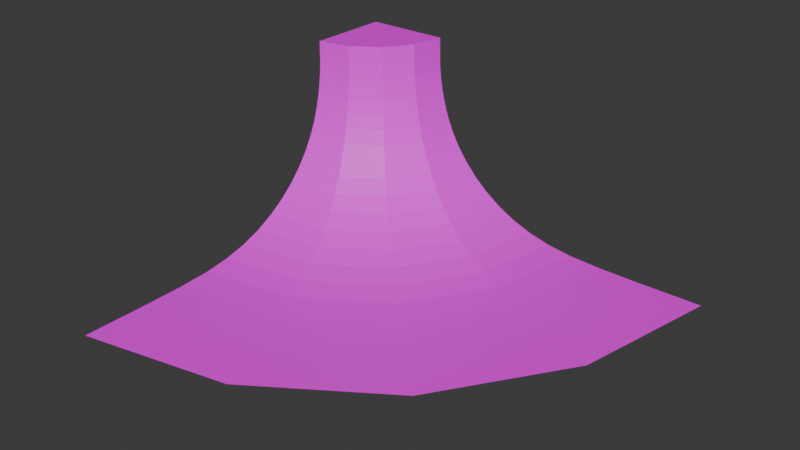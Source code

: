 # Source: gutterMinus.blend  (saved by Blender 5.2.44; exported with 4.5.12 LTS)
import bpy
from mathutils import Matrix  # noqa: F401  (used for matrix-valued properties, if any)

bpy.ops.wm.read_factory_settings(use_empty=True)
scene = bpy.context.scene
scene.name = 'Scene'

# ---- images (referenced by path relative to the original .blend; pixels are not part of the script)
import os
ASSET_DIR = os.environ.get("B2B_ASSET_DIR", "")  # directory of the original .blend (textures are referenced by path, not embedded)
HERE = os.path.dirname(os.path.abspath(__file__))  # packed textures are extracted next to this script under _unpacked/

def load_image(name, relpath, width, height, colorspace="sRGB"):
    """Load a texture the original file referenced (path relative to the .blend, or extracted next to this script)."""
    p = next((c for c in (os.path.join(HERE, relpath), os.path.join(ASSET_DIR, relpath)) if relpath and os.path.exists(c)), "")
    if p:
        img = bpy.data.images.load(p, check_existing=True)
        img.name = name
    else:  # same state as the original file: an image datablock whose file is absent (Cycles renders it pink)
        img = bpy.data.images.new(name, width, height)
        img.source = "FILE"
        img.filepath = "//" + (relpath or name)
    img.colorspace_settings.name = colorspace
    return img
img_rampwood_jpg = load_image('RAMPWOOD.jpg', 'RAMPWOOD.jpg', 1024, 1024, 'sRGB')
img_wall2_jpg = load_image('WALL2.jpg', 'WALL2.jpg', 1024, 1024, 'sRGB')
img_ramptopedges_jpg = load_image('RAMPTOPEDGES.jpg', 'RAMPTOPEDGES.jpg', 1024, 1024, 'sRGB')

# ---- materials (node trees are filled in below, after node groups)
mat_rampwood = bpy.data.materials.new('rampwood')
mat_rampwood.use_backface_culling_lightprobe_volume = False
mat_rampwood.use_transparent_shadow = False
mat_wall2 = bpy.data.materials.new('wall2')
mat_wall2.use_backface_culling_lightprobe_volume = False
mat_wall2.use_transparent_shadow = False
mat_ramptopedges = bpy.data.materials.new('ramptopedges')
mat_ramptopedges.use_backface_culling_lightprobe_volume = False
mat_ramptopedges.use_transparent_shadow = False

# ---- material node trees
mat_rampwood.use_nodes = True; mat_rampwood.node_tree.nodes.clear()
_N = mat_rampwood.node_tree.nodes; _L = mat_rampwood.node_tree.links
n0 = _N.new('ShaderNodeBsdfPrincipled'); n0.name = 'Principled BSDF'; n0.location = (10, 300)
n0.distribution = 'GGX'
n0.subsurface_method = 'RANDOM_WALK_SKIN'
n0.inputs[3].default_value = 1.45
n0.inputs[27].default_value = (0.0, 0.0, 0.0, 1.0)
n0.inputs[28].default_value = 1.0
n1 = _N.new('ShaderNodeOutputMaterial'); n1.name = 'Material Output'; n1.location = (300, 300)
n2 = _N.new('ShaderNodeTexImage'); n2.name = 'Image Texture'; n2.location = (-280, 280)
n2.image = img_rampwood_jpg
_L.new(n0.outputs[0], n1.inputs[0])
_L.new(n2.outputs[0], n0.inputs[0])
n1.is_active_output = True
mat_wall2.use_nodes = True; mat_wall2.node_tree.nodes.clear()
_N = mat_wall2.node_tree.nodes; _L = mat_wall2.node_tree.links
n0 = _N.new('ShaderNodeBsdfPrincipled'); n0.name = 'Principled BSDF'; n0.location = (10, 300)
n0.distribution = 'GGX'
n0.subsurface_method = 'RANDOM_WALK_SKIN'
n0.inputs[3].default_value = 1.45
n0.inputs[27].default_value = (0.0, 0.0, 0.0, 1.0)
n0.inputs[28].default_value = 1.0
n1 = _N.new('ShaderNodeOutputMaterial'); n1.name = 'Material Output'; n1.location = (300, 300)
n2 = _N.new('ShaderNodeTexImage'); n2.name = 'Image Texture'; n2.location = (-280, 280)
n2.image = img_wall2_jpg
_L.new(n0.outputs[0], n1.inputs[0])
_L.new(n2.outputs[0], n0.inputs[0])
n1.is_active_output = True
mat_ramptopedges.use_nodes = True; mat_ramptopedges.node_tree.nodes.clear()
_N = mat_ramptopedges.node_tree.nodes; _L = mat_ramptopedges.node_tree.links
n0 = _N.new('ShaderNodeBsdfPrincipled'); n0.name = 'Principled BSDF'; n0.location = (10, 300)
n0.distribution = 'GGX'
n0.subsurface_method = 'RANDOM_WALK_SKIN'
n0.inputs[3].default_value = 1.45
n0.inputs[27].default_value = (0.0, 0.0, 0.0, 1.0)
n0.inputs[28].default_value = 1.0
n1 = _N.new('ShaderNodeOutputMaterial'); n1.name = 'Material Output'; n1.location = (300, 300)
n2 = _N.new('ShaderNodeTexImage'); n2.name = 'Image Texture'; n2.location = (-280, 280)
n2.image = img_ramptopedges_jpg
_L.new(n0.outputs[0], n1.inputs[0])
_L.new(n2.outputs[0], n0.inputs[0])
n1.is_active_output = True

# ---- world
world_world = bpy.data.worlds.new('World'); scene.world = world_world
world_world.use_nodes = True; world_world.node_tree.nodes.clear()
_N = world_world.node_tree.nodes; _L = world_world.node_tree.links
n0 = _N.new('ShaderNodeOutputWorld'); n0.name = 'World Output'; n0.location = (200, 100)
n1 = _N.new('ShaderNodeBackground'); n1.name = 'Background'; n1.location = (-200, 100)
n1.inputs[0].default_value = (0.05088, 0.05088, 0.05088, 1.0)
_L.new(n1.outputs[0], n0.inputs[0])
n0.is_active_output = True
world_world.color = (0.05088, 0.05088, 0.05088)
world_world.sun_shadow_jitter_overblur = 0.0

# ---- meshes
me_meshdata_0_0_019 = bpy.data.meshes.new('meshdata_0_0.019')
me_meshdata_0_0_019.from_pydata([(-6.898, 15.95, 6.645), (-6.069, 15.95, 5.501), (-2.606, 15.95, 2.462), (-1.116, 15.95, 1.66), (2.411, 15.95, 0.5208), (4.527, 15.95, 0.2197), (0.5538, 15.95, 1.005), (-3.924, 15.95, 3.385), (10.91, 15.95, 0.008141), (15.95, 15.95, 0.0), (7.228, 15.95, 0.06511), (-8.074, 15.95, 8.978), (-7.565, 15.95, 7.812), (-8.704, 15.95, 11.16), (-8.446, 15.95, 10.11), (-9.052, 15.95, 15.62), (-9.045, 15.95, 14.58), (-5.078, 15.95, 4.407), (-9.026, 15.95, 13.72), (-8.872, 15.95, 12.11), (-8.974, 15.95, 12.93), (-9.056, 15.95, 0.0), (-15.95, 15.95, 15.62), (-15.95, 15.95, 0.0), (-9.549, 9.551, 6.645), (-8.963, 8.965, 5.501), (-6.514, 6.516, 2.462), (-5.46, 5.462, 1.66), (-2.967, 2.969, 0.5208), (-1.47, 1.472, 0.2197), (-4.28, 4.282, 1.005), (-7.446, 7.448, 3.385), (3.041, -3.039, 0.008141), (6.609, -6.607, 0.0), (0.4401, -0.4381, 0.06511), (-10.38, 10.38, 8.978), (-10.02, 10.02, 7.812), (-10.83, 10.83, 11.16), (-10.64, 10.65, 10.11), (-11.07, 11.07, 15.62), (-11.07, 11.07, 14.58), (-8.262, 8.264, 4.407), (-11.05, 11.06, 13.72), (-10.94, 10.95, 12.11), (-11.02, 11.02, 12.93), (-15.95, 6.9, 6.645), (-15.95, 6.071, 5.501), (-15.95, 2.608, 2.462), (-15.95, 1.118, 1.66), (-15.95, -2.409, 0.5208), (-15.95, -4.525, 0.2197), (-15.95, -0.5518, 1.005), (-15.95, 3.926, 3.385), (-15.95, -10.9, 0.008141), (-15.95, -15.95, 0.0), (-15.95, -7.226, 0.06511), (-15.95, 8.076, 8.978), (-15.95, 7.567, 7.812), (-15.95, 8.706, 11.16), (-15.95, 8.448, 10.11), (-15.95, 9.054, 15.62), (-15.95, 9.047, 14.58), (-15.95, 5.08, 4.407), (-15.95, 9.028, 13.72), (-15.95, 8.874, 12.11), (-15.95, 8.976, 12.93), (-12.48, 7.589, 6.645), (-12.17, 6.823, 5.501), (-10.84, 3.623, 2.462), (-10.27, 2.247, 1.66), (-8.923, -1.011, 0.5208), (-8.113, -2.966, 0.2197), (-9.633, 0.7043, 1.005), (-11.35, 4.842, 3.385), (-5.671, -8.86, 0.008141), (-3.74, -13.52, 0.0), (-7.079, -5.462, 0.06511), (-12.93, 8.675, 8.978), (-12.74, 8.205, 7.812), (-13.18, 9.257, 11.16), (-13.08, 9.019, 10.11), (-13.31, 9.579, 15.62), (-13.31, 9.572, 14.58), (-11.79, 5.908, 4.407), (-13.3, 9.555, 13.72), (-13.24, 9.413, 12.11), (-13.28, 9.507, 12.93), (-7.587, 12.49, 6.645), (-6.821, 12.17, 5.501), (-3.621, 10.84, 2.462), (-2.245, 10.27, 1.66), (1.013, 8.925, 0.5208), (2.968, 8.115, 0.2197), (-0.7023, 9.635, 1.005), (-4.84, 11.35, 3.385), (8.863, 5.673, 0.008141), (13.52, 3.742, 0.0), (5.464, 7.081, 0.06511), (-8.673, 12.94, 8.978), (-8.203, 12.74, 7.812), (-9.255, 13.18, 11.16), (-9.017, 13.08, 10.11), (-9.577, 13.31, 15.62), (-9.57, 13.31, 14.58), (-5.906, 11.79, 4.407), (-9.553, 13.3, 13.72), (-9.411, 13.24, 12.11), (-9.505, 13.28, 12.93)], [], [(21, 23, 22, 15), (13, 14, 11, 12, 0, 1, 17, 7, 2, 3, 6, 4, 5, 10, 8, 9, 21, 15, 16, 18, 20, 19), (84, 82, 61), (74, 75, 32), (103, 102, 40), (18, 16, 103), (58, 64, 65, 63, 61, 60, 22, 23, 54, 53, 55, 50, 49, 51, 48, 47, 52, 62, 46, 45, 57, 56, 59), (102, 15, 22), (102, 22, 39), (81, 22, 60), (39, 22, 81), (53, 54, 75), (53, 75, 74), (55, 53, 74), (55, 74, 76), (50, 55, 76), (50, 76, 71), (49, 50, 70), (50, 71, 70), (51, 49, 72), (49, 70, 72), (48, 51, 72), (48, 72, 69), (47, 48, 69), (47, 69, 68), (52, 47, 68), (52, 68, 73), (62, 52, 73), (62, 73, 83), (46, 62, 83), (46, 83, 67), (45, 46, 67), (45, 67, 66), (57, 45, 66), (57, 66, 78), (56, 57, 77), (57, 78, 77), (59, 56, 77), (59, 77, 80), (58, 59, 80), (58, 80, 79), (64, 58, 85), (58, 79, 85), (65, 64, 86), (64, 85, 86), (63, 65, 86), (63, 86, 84), (81, 60, 82), (60, 61, 82), (61, 63, 84), (40, 39, 82), (39, 81, 82), (42, 40, 82), (42, 82, 84), (44, 42, 84), (44, 84, 86), (43, 44, 85), (44, 86, 85), (37, 43, 85), (37, 85, 79), (38, 37, 79), (38, 79, 80), (35, 38, 80), (35, 80, 77), (36, 35, 78), (35, 77, 78), (24, 36, 66), (36, 78, 66), (25, 24, 66), (25, 66, 67), (41, 25, 67), (41, 67, 83), (31, 41, 73), (41, 83, 73), (26, 31, 73), (26, 73, 68), (27, 26, 69), (26, 68, 69), (30, 27, 69), (30, 69, 72), (28, 30, 70), (30, 72, 70), (29, 28, 71), (28, 70, 71), (34, 29, 71), (34, 71, 76), (75, 33, 32), (32, 34, 74), (34, 76, 74), (32, 33, 96), (32, 96, 95), (34, 32, 95), (34, 95, 97), (29, 34, 97), (29, 97, 92), (28, 29, 91), (29, 92, 91), (30, 28, 93), (28, 91, 93), (27, 30, 93), (27, 93, 90), (26, 27, 90), (26, 90, 89), (31, 26, 89), (31, 89, 94), (41, 31, 104), (31, 94, 104), (25, 41, 104), (25, 104, 88), (24, 25, 87), (25, 88, 87), (36, 24, 87), (36, 87, 99), (35, 36, 98), (36, 99, 98), (38, 35, 98), (38, 98, 101), (37, 38, 101), (37, 101, 100), (43, 37, 100), (43, 100, 106), (44, 43, 107), (43, 106, 107), (42, 44, 107), (42, 107, 105), (102, 39, 40), (40, 42, 103), (42, 105, 103), (95, 96, 8), (96, 9, 8), (97, 95, 10), (95, 8, 10), (92, 97, 10), (92, 10, 5), (91, 92, 4), (92, 5, 4), (93, 91, 6), (91, 4, 6), (90, 93, 6), (90, 6, 3), (89, 90, 2), (90, 3, 2), (94, 89, 2), (94, 2, 7), (104, 94, 17), (94, 7, 17), (88, 104, 17), (88, 17, 1), (87, 88, 0), (88, 1, 0), (99, 87, 0), (99, 0, 12), (98, 99, 11), (99, 12, 11), (101, 98, 11), (101, 11, 14), (100, 101, 14), (100, 14, 13), (106, 100, 19), (100, 13, 19), (107, 106, 19), (107, 19, 20), (105, 107, 20), (105, 20, 18), (15, 102, 16), (102, 103, 16), (103, 105, 18)])
me_meshdata_0_0_019.polygons.foreach_set('material_index', [1, 1, 0, 0, 0, 0, 1, 2, 2, 2, 2, 0, 0, 0, 0, 0, 0, 0, 0, 0, 0, 0, 0, 0, 0, 0, 0, 0, 0, 0, 0, 0, 0, 0, 0, 0, 0, 0, 0, 0, 0, 0, 0, 0, 0, 0, 0, 0, 0, 0, 0, 0, 0, 0, 0, 0, 0, 0, 0, 0, 0, 0, 0, 0, 0, 0, 0, 0, 0, 0, 0, 0, 0, 0, 0, 0, 0, 0, 0, 0, 0, 0, 0, 0, 0, 0, 0, 0, 0, 0, 0, 0, 0, 0, 0, 0, 0, 0, 0, 0, 0, 0, 0, 0, 0, 0, 0, 0, 0, 0, 0, 0, 0, 0, 0, 0, 0, 0, 0, 0, 0, 0, 0, 0, 0, 0, 0, 0, 0, 0, 0, 0, 0, 0, 0, 0, 0, 0, 0, 0, 0, 0, 0, 0, 0, 0, 0, 0, 0, 0, 0, 0, 0, 0, 0, 0, 0, 0, 0, 0, 0, 0, 0, 0, 0, 0, 0])
_uv = me_meshdata_0_0_019.uv_layers.new(name='UVMap')
_uv.uv.foreach_set('vector', [0.4109, 0.4658, 0.4109, 0.4658, 0.4146, 0.6572, 0.4146, 0.6572, 0.4234, 0.5801, 0.4235, 0.5681, 0.4238, 0.555, 0.4242, 0.5413, 0.4247, 0.5273, 0.4255, 0.5136, 0.4264, 0.5003, 0.4275, 0.4879, 0.4287, 0.4767, 0.4301, 0.4669, 0.4317, 0.4587, 0.4333, 0.4524, 0.4352, 0.4479, 0.4374, 0.4446, 0.4402, 0.4417, 0.4437, 0.4388, 0.4109, 0.4658, 0.4146, 0.6572, 0.4236, 0.6176, 0.4235, 0.6084, 0.4234, 0.5999, 0.4234, 0.5907, 0.1718, 0.3465, 0.1693, 0.3449, 0.171, 0.2541, 0.6169, 0.3895, 0.7226, 0.3955, 0.749, 0.4916, 0.2351, 0.7866, 0.2335, 0.7899, 0.3037, 0.5742, 0.2493, 0.8613, 0.2479, 0.8648, 0.2351, 0.7866, 0.0, 0.0, 0.0, 0.0, 0.0, 0.0, 0.0, 0.0, 0.0, 0.0, 0.0, 0.0, 0.0, 0.0, 0.0, 0.0, 0.0, 0.0, 0.0, 0.0, 0.0, 0.0, 0.0, 0.0, 0.0, 0.0, 0.0, 0.0, 0.0, 0.0, 0.0, 0.0, 0.0, 0.0, 0.0, 0.0, 0.0, 0.0, 0.0, 0.0, 0.0, 0.0, 0.0, 0.0, 0.0, 0.0, 0.125, 0.885, 0.125, 1.0, 0.0, 1.0, 0.125, 0.885, 0.0, 1.0, 0.125, 0.8221, 0.125, 0.7793, 0.0, 1.0, 0.125, 0.7627, 0.125, 0.8221, 0.0, 1.0, 0.125, 0.7793, 0.6025, 0.1767, 0.7042, 0.1484, 0.7226, 0.3955, 0.6025, 0.1767, 0.7226, 0.3955, 0.6169, 0.3895, 0.5284, 0.1973, 0.6025, 0.1767, 0.6169, 0.3895, 0.5284, 0.1973, 0.6169, 0.3895, 0.5398, 0.385, 0.4741, 0.2121, 0.5284, 0.1973, 0.5398, 0.385, 0.4741, 0.2121, 0.5398, 0.385, 0.4833, 0.3816, 0.4316, 0.2232, 0.4741, 0.2121, 0.4392, 0.3788, 0.4741, 0.2121, 0.4833, 0.3816, 0.4392, 0.3788, 0.3942, 0.2324, 0.4316, 0.2232, 0.4004, 0.3761, 0.4316, 0.2232, 0.4392, 0.3788, 0.4004, 0.3761, 0.3603, 0.2403, 0.3942, 0.2324, 0.4004, 0.3761, 0.3603, 0.2403, 0.4004, 0.3761, 0.3652, 0.3734, 0.3296, 0.2468, 0.3603, 0.2403, 0.3652, 0.3734, 0.3296, 0.2468, 0.3652, 0.3734, 0.3333, 0.3707, 0.3018, 0.2522, 0.3296, 0.2468, 0.3333, 0.3707, 0.3018, 0.2522, 0.3333, 0.3707, 0.3045, 0.368, 0.2767, 0.2565, 0.3018, 0.2522, 0.3045, 0.368, 0.2767, 0.2565, 0.3045, 0.368, 0.2785, 0.3653, 0.2544, 0.2597, 0.2767, 0.2565, 0.2785, 0.3653, 0.2544, 0.2597, 0.2785, 0.3653, 0.2554, 0.3626, 0.235, 0.2619, 0.2544, 0.2597, 0.2554, 0.3626, 0.235, 0.2619, 0.2554, 0.3626, 0.2353, 0.3601, 0.2186, 0.2631, 0.235, 0.2619, 0.2353, 0.3601, 0.2186, 0.2631, 0.2353, 0.3601, 0.2183, 0.3576, 0.2052, 0.2633, 0.2186, 0.2631, 0.2045, 0.3553, 0.2186, 0.2631, 0.2183, 0.3576, 0.2045, 0.3553, 0.1947, 0.2627, 0.2052, 0.2633, 0.2045, 0.3553, 0.1947, 0.2627, 0.2045, 0.3553, 0.1936, 0.3531, 0.1866, 0.2615, 0.1947, 0.2627, 0.1936, 0.3531, 0.1866, 0.2615, 0.1936, 0.3531, 0.1853, 0.3511, 0.1806, 0.2601, 0.1866, 0.2615, 0.1792, 0.3493, 0.1866, 0.2615, 0.1853, 0.3511, 0.1792, 0.3493, 0.1764, 0.2584, 0.1806, 0.2601, 0.1749, 0.3479, 0.1806, 0.2601, 0.1792, 0.3493, 0.1749, 0.3479, 0.1734, 0.2565, 0.1764, 0.2584, 0.1749, 0.3479, 0.1734, 0.2565, 0.1749, 0.3479, 0.1718, 0.3465, 0.1666, 0.3431, 0.1684, 0.2509, 0.1693, 0.3449, 0.1684, 0.2509, 0.171, 0.2541, 0.1693, 0.3449, 0.171, 0.2541, 0.1734, 0.2565, 0.1718, 0.3465, 0.3037, 0.5742, 0.3009, 0.5752, 0.1693, 0.3449, 0.3009, 0.5752, 0.1666, 0.3431, 0.1693, 0.3449, 0.3064, 0.5732, 0.3037, 0.5742, 0.1693, 0.3449, 0.3064, 0.5732, 0.1693, 0.3449, 0.1718, 0.3465, 0.3096, 0.5723, 0.3064, 0.5732, 0.1718, 0.3465, 0.3096, 0.5723, 0.1718, 0.3465, 0.1749, 0.3479, 0.314, 0.5711, 0.3096, 0.5723, 0.1792, 0.3493, 0.3096, 0.5723, 0.1749, 0.3479, 0.1792, 0.3493, 0.3202, 0.5696, 0.314, 0.5711, 0.1792, 0.3493, 0.3202, 0.5696, 0.1792, 0.3493, 0.1853, 0.3511, 0.3286, 0.5676, 0.3202, 0.5696, 0.1853, 0.3511, 0.3286, 0.5676, 0.1853, 0.3511, 0.1936, 0.3531, 0.3396, 0.5652, 0.3286, 0.5676, 0.1936, 0.3531, 0.3396, 0.5652, 0.1936, 0.3531, 0.2045, 0.3553, 0.3534, 0.5623, 0.3396, 0.5652, 0.2183, 0.3576, 0.3396, 0.5652, 0.2045, 0.3553, 0.2183, 0.3576, 0.3704, 0.5589, 0.3534, 0.5623, 0.2353, 0.3601, 0.3534, 0.5623, 0.2183, 0.3576, 0.2353, 0.3601, 0.3905, 0.555, 0.3704, 0.5589, 0.2353, 0.3601, 0.3905, 0.555, 0.2353, 0.3601, 0.2554, 0.3626, 0.4134, 0.5506, 0.3905, 0.555, 0.2554, 0.3626, 0.4134, 0.5506, 0.2554, 0.3626, 0.2785, 0.3653, 0.4392, 0.5458, 0.4134, 0.5506, 0.3045, 0.368, 0.4134, 0.5506, 0.2785, 0.3653, 0.3045, 0.368, 0.4679, 0.5405, 0.4392, 0.5458, 0.3045, 0.368, 0.4679, 0.5405, 0.3045, 0.368, 0.3333, 0.3707, 0.4995, 0.5348, 0.4679, 0.5405, 0.3652, 0.3734, 0.4679, 0.5405, 0.3333, 0.3707, 0.3652, 0.3734, 0.5344, 0.5286, 0.4995, 0.5348, 0.3652, 0.3734, 0.5344, 0.5286, 0.3652, 0.3734, 0.4004, 0.3761, 0.5729, 0.5218, 0.5344, 0.5286, 0.4392, 0.3788, 0.5344, 0.5286, 0.4004, 0.3761, 0.4392, 0.3788, 0.6166, 0.5143, 0.5729, 0.5218, 0.4833, 0.3816, 0.5729, 0.5218, 0.4392, 0.3788, 0.4833, 0.3816, 0.6726, 0.5046, 0.6166, 0.5143, 0.4833, 0.3816, 0.6726, 0.5046, 0.4833, 0.3816, 0.5398, 0.385, 0.7226, 0.3955, 0.8539, 0.4736, 0.749, 0.4916, 0.749, 0.4916, 0.6726, 0.5046, 0.6169, 0.3895, 0.6726, 0.5046, 0.5398, 0.385, 0.6169, 0.3895, 0.749, 0.4916, 0.8539, 0.4736, 0.7626, 0.6168, 0.749, 0.4916, 0.7626, 0.6168, 0.6591, 0.6438, 0.6726, 0.5046, 0.749, 0.4916, 0.6591, 0.6438, 0.6726, 0.5046, 0.6591, 0.6438, 0.5839, 0.6636, 0.6166, 0.5143, 0.6726, 0.5046, 0.5839, 0.6636, 0.6166, 0.5143, 0.5839, 0.6636, 0.5289, 0.6782, 0.5729, 0.5218, 0.6166, 0.5143, 0.4861, 0.6899, 0.6166, 0.5143, 0.5289, 0.6782, 0.4861, 0.6899, 0.5344, 0.5286, 0.5729, 0.5218, 0.4486, 0.7006, 0.5729, 0.5218, 0.4861, 0.6899, 0.4486, 0.7006, 0.4995, 0.5348, 0.5344, 0.5286, 0.4486, 0.7006, 0.4995, 0.5348, 0.4486, 0.7006, 0.4148, 0.7106, 0.4679, 0.5405, 0.4995, 0.5348, 0.4148, 0.7106, 0.4679, 0.5405, 0.4148, 0.7106, 0.3844, 0.7201, 0.4392, 0.5458, 0.4679, 0.5405, 0.3844, 0.7201, 0.4392, 0.5458, 0.3844, 0.7201, 0.357, 0.729, 0.4134, 0.5506, 0.4392, 0.5458, 0.3325, 0.7374, 0.4392, 0.5458, 0.357, 0.729, 0.3325, 0.7374, 0.3905, 0.555, 0.4134, 0.5506, 0.3325, 0.7374, 0.3905, 0.555, 0.3325, 0.7374, 0.3109, 0.7453, 0.3704, 0.5589, 0.3905, 0.555, 0.2923, 0.7526, 0.3905, 0.555, 0.3109, 0.7453, 0.2923, 0.7526, 0.3534, 0.5623, 0.3704, 0.5589, 0.2923, 0.7526, 0.3534, 0.5623, 0.2923, 0.7526, 0.2767, 0.7592, 0.3396, 0.5652, 0.3534, 0.5623, 0.2642, 0.765, 0.3534, 0.5623, 0.2767, 0.7592, 0.2642, 0.765, 0.3286, 0.5676, 0.3396, 0.5652, 0.2642, 0.765, 0.3286, 0.5676, 0.2642, 0.765, 0.2546, 0.7702, 0.3202, 0.5696, 0.3286, 0.5676, 0.2546, 0.7702, 0.3202, 0.5696, 0.2546, 0.7702, 0.2474, 0.7746, 0.314, 0.5711, 0.3202, 0.5696, 0.2474, 0.7746, 0.314, 0.5711, 0.2474, 0.7746, 0.2423, 0.7782, 0.3096, 0.5723, 0.314, 0.5711, 0.2389, 0.7812, 0.314, 0.5711, 0.2423, 0.7782, 0.2389, 0.7812, 0.3064, 0.5732, 0.3096, 0.5723, 0.2389, 0.7812, 0.3064, 0.5732, 0.2389, 0.7812, 0.2366, 0.7839, 0.2335, 0.7899, 0.3009, 0.5752, 0.3037, 0.5742, 0.3037, 0.5742, 0.3064, 0.5732, 0.2351, 0.7866, 0.3064, 0.5732, 0.2366, 0.7839, 0.2351, 0.7866, 0.6591, 0.6438, 0.7626, 0.6168, 0.682, 0.8582, 0.7626, 0.6168, 0.789, 0.8691, 0.682, 0.8582, 0.5839, 0.6636, 0.6591, 0.6438, 0.6043, 0.8504, 0.6591, 0.6438, 0.682, 0.8582, 0.6043, 0.8504, 0.5289, 0.6782, 0.5839, 0.6636, 0.6043, 0.8504, 0.5289, 0.6782, 0.6043, 0.8504, 0.5476, 0.845, 0.4861, 0.6899, 0.5289, 0.6782, 0.5035, 0.8414, 0.5289, 0.6782, 0.5476, 0.845, 0.5035, 0.8414, 0.4486, 0.7006, 0.4861, 0.6899, 0.465, 0.8388, 0.4861, 0.6899, 0.5035, 0.8414, 0.465, 0.8388, 0.4148, 0.7106, 0.4486, 0.7006, 0.465, 0.8388, 0.4148, 0.7106, 0.465, 0.8388, 0.4303, 0.8372, 0.3844, 0.7201, 0.4148, 0.7106, 0.399, 0.8364, 0.4148, 0.7106, 0.4303, 0.8372, 0.399, 0.8364, 0.357, 0.729, 0.3844, 0.7201, 0.399, 0.8364, 0.357, 0.729, 0.399, 0.8364, 0.371, 0.8364, 0.3325, 0.7374, 0.357, 0.729, 0.346, 0.837, 0.357, 0.729, 0.371, 0.8364, 0.346, 0.837, 0.3109, 0.7453, 0.3325, 0.7374, 0.346, 0.837, 0.3109, 0.7453, 0.346, 0.837, 0.3239, 0.8383, 0.2923, 0.7526, 0.3109, 0.7453, 0.305, 0.8402, 0.3109, 0.7453, 0.3239, 0.8383, 0.305, 0.8402, 0.2767, 0.7592, 0.2923, 0.7526, 0.305, 0.8402, 0.2767, 0.7592, 0.305, 0.8402, 0.2892, 0.8426, 0.2642, 0.765, 0.2767, 0.7592, 0.2766, 0.8455, 0.2767, 0.7592, 0.2892, 0.8426, 0.2766, 0.8455, 0.2546, 0.7702, 0.2642, 0.765, 0.2766, 0.8455, 0.2546, 0.7702, 0.2766, 0.8455, 0.2669, 0.8487, 0.2474, 0.7746, 0.2546, 0.7702, 0.2669, 0.8487, 0.2474, 0.7746, 0.2669, 0.8487, 0.2598, 0.852, 0.2423, 0.7782, 0.2474, 0.7746, 0.2548, 0.8552, 0.2474, 0.7746, 0.2598, 0.852, 0.2548, 0.8552, 0.2389, 0.7812, 0.2423, 0.7782, 0.2548, 0.8552, 0.2389, 0.7812, 0.2548, 0.8552, 0.2514, 0.8582, 0.2366, 0.7839, 0.2389, 0.7812, 0.2514, 0.8582, 0.2366, 0.7839, 0.2514, 0.8582, 0.2493, 0.8613, 0.2466, 0.8692, 0.2335, 0.7899, 0.2479, 0.8648, 0.2335, 0.7899, 0.2351, 0.7866, 0.2479, 0.8648, 0.2351, 0.7866, 0.2366, 0.7839, 0.2493, 0.8613])
me_meshdata_0_0_019.materials.append(mat_rampwood)
me_meshdata_0_0_019.materials.append(mat_wall2)
me_meshdata_0_0_019.materials.append(mat_ramptopedges)
me_meshdata_0_0_019.update()

# ---- objects
ob_main = bpy.data.objects.new('main', me_meshdata_0_0_019)
ob_z = bpy.data.objects.new('z', None)
ob_z3 = bpy.data.objects.new('z3', None)
ob_z4 = bpy.data.objects.new('z4', None)
ob_z2 = bpy.data.objects.new('z2', None)

# ---- transforms, parenting, visibility, modifiers, constraints
ob_main.location = (0.0, 0.0, 0.0)
ob_z.location = (0.002019, -15.95, 0.0)
ob_z3.location = (-15.95, 0.0, 0.0)
ob_z4.location = (15.95, 0.0, 0.0)
ob_z2.location = (0.002019, 15.95, 0.0)

# ---- collection membership
scene.collection.objects.link(ob_main)
scene.collection.objects.link(ob_z)
scene.collection.objects.link(ob_z3)
scene.collection.objects.link(ob_z4)
scene.collection.objects.link(ob_z2)

# ---- scene / render settings (as saved in the file)
scene.frame_start = 1; scene.frame_end = 250; scene.frame_set(1)
scene.render.engine = 'BLENDER_EEVEE_NEXT'
scene.render.bake_bias = 0.0
scene.render.bake_samples = 0
scene.render.compositor_device = 'GPU'
scene.eevee.use_volume_custom_range = False
scene.eevee.fast_gi_thickness_near = 0.1
scene.eevee.fast_gi_thickness_far = 0.0
scene.eevee.ray_tracing_options.screen_trace_thickness = 0.1
bpy.context.view_layer.update()

# ---- added for rendering (the .blend has no active camera and no usable light): camera, sun
cam_auto = bpy.data.cameras.new('AutoCamera')
cam_auto.lens = 50.0
cam_auto.sensor_width = 36.0
cam_auto.clip_end = 1000.0
ob_auto_camera = bpy.data.objects.new('AutoCamera', cam_auto)
scene.collection.objects.link(ob_auto_camera)
ob_auto_camera.location = (44.1759, -53.0111, 43.1532)
ob_auto_camera.rotation_euler = (1.09748, -7.21219e-08, 0.694738)
scene.camera = ob_auto_camera
light_auto_sun = bpy.data.lights.new('AutoSun', 'SUN')
light_auto_sun.energy = 3.0
light_auto_sun.angle = 0.0523599
ob_auto_sun = bpy.data.objects.new('AutoSun', light_auto_sun)
scene.collection.objects.link(ob_auto_sun)
ob_auto_sun.rotation_euler = (0.872665, 0.174533, 0.523599)
bpy.context.view_layer.update()
